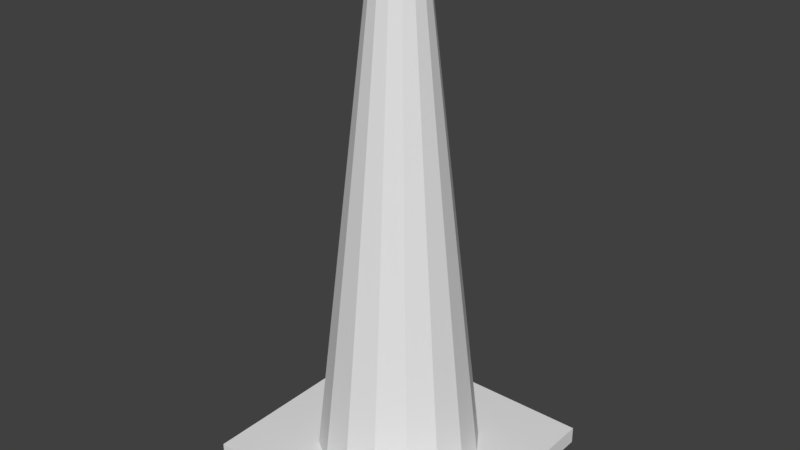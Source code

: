 # Source: obstacle_cone.blend  (saved by Blender 2.78.0; exported with 4.5.12 LTS)
import bpy
from mathutils import Matrix  # noqa: F401  (used for matrix-valued properties, if any)

bpy.ops.wm.read_factory_settings(use_empty=True)
scene = bpy.context.scene
scene.name = 'Scene'

# ---- collections
col_collection_1 = bpy.data.collections.new('Collection 1'); scene.collection.children.link(col_collection_1)

# ---- materials (node trees are filled in below, after node groups)
mat_cone_material = bpy.data.materials.new('Cone Material')
mat_cone_material.alpha_threshold = 0.0
mat_cone_material.use_transparent_shadow = False
mat_cone_material.roughness = 0.5
mat_cone_material.specular_intensity = 0.0

# ---- material node trees

# ---- world
world_world = bpy.data.worlds.new('World'); scene.world = world_world
world_world.color = (0.05088, 0.05088, 0.05088)
world_world.use_sun_shadow = False
world_world.sun_shadow_jitter_overblur = 0.0
world_world.cycles.sampling_method = 'MANUAL'

# ---- meshes
me_cylinder_001 = bpy.data.meshes.new('Cylinder.001')
me_cylinder_001.from_pydata([(0.0, 0.0, -1.01), (0.0, 0.0, 1.0), (1.921e-08, 0.4843, -1.01), (3.2e-08, 0.1411, 1.0), (0.1853, 0.4474, -1.01), (0.054, 0.1304, 1.0), (0.3425, 0.3425, -1.01), (0.09979, 0.09979, 1.0), (0.4474, 0.1853, -1.01), (0.1304, 0.054, 1.0), (0.4843, -1.537e-08, -1.01), (0.1411, 3.43e-09, 1.0), (0.4474, -0.1853, -1.01), (0.1304, -0.054, 1.0), (0.3425, -0.3425, -1.01), (0.09979, -0.09979, 1.0), (0.1853, -0.4474, -1.01), (0.054, -0.1304, 1.0), (9.232e-08, -0.4843, -1.01), (5.33e-08, -0.1411, 1.0), (-0.1853, -0.4474, -1.01), (-0.054, -0.1304, 1.0), (-0.3425, -0.3425, -1.01), (-0.09979, -0.09979, 1.0), (-0.4474, -0.1853, -1.01), (-0.1304, -0.054, 1.0), (-0.4843, 1.164e-08, -1.01), (-0.1411, 1.128e-08, 1.0), (-0.4474, 0.1853, -1.01), (-0.1304, 0.054, 1.0), (-0.3425, 0.3425, -1.01), (-0.09979, 0.09979, 1.0), (-0.1853, 0.4474, -1.01), (-0.054, 0.1304, 1.0), (1.956e-08, 0.4757, -0.9422), (0.182, 0.4395, -0.9422), (0.3364, 0.3364, -0.9422), (0.4395, 0.182, -0.9422), (0.4757, -1.49e-08, -0.9422), (0.4395, -0.182, -0.9422), (0.3364, -0.3364, -0.9422), (0.182, -0.4395, -0.9422), (9.139e-08, -0.4757, -0.9422), (-0.182, -0.4395, -0.9422), (-0.3364, -0.3364, -0.9422), (-0.4395, -0.182, -0.9422), (-0.4757, 1.164e-08, -0.9422), (-0.4395, 0.182, -0.9422), (-0.3364, 0.3364, -0.9422), (-0.182, 0.4395, -0.9422), (0.005839, 0.7343, -1.01), (0.3104, 0.7343, -1.01), (0.3046, 0.7343, -0.9422), (0.7499, 0.7343, -1.01), (0.7499, 0.7343, -0.9422), (0.7499, 0.322, -1.01), (0.7499, 0.3163, -0.9422), (0.7499, -3.073e-08, -1.01), (0.7499, -3.027e-08, -0.9422), (0.7499, -0.322, -1.01), (0.7499, -0.3163, -0.9422), (0.7499, -0.7146, -1.01), (0.7499, -0.7146, -0.9422), (0.322, -0.7146, -1.01), (0.3163, -0.7146, -0.9422), (0.005839, -0.7146, -1.01), (0.005839, -0.7146, -0.9422), (-0.2815, -0.7146, -1.01), (-0.2758, -0.7146, -0.9422), (-0.7523, -0.7146, -1.01), (-0.7523, -0.7146, -0.9422), (-0.7523, -0.3616, -1.01), (-0.7523, -0.3559, -0.9422), (-0.7523, 0.009991, -1.01), (-0.7523, 0.01494, -0.9422), (-0.7523, 0.322, -1.01), (-0.7523, 0.3213, -0.9422), (-0.7523, 0.7343, -1.01), (-0.7523, 0.7343, -0.9422), (-0.2987, 0.7343, -1.01), (-0.293, 0.7343, -0.9422), (0.005839, 0.7343, -0.9422), (3.039e-08, 0.1844, 0.7487), (0.07057, 0.1704, 0.7487), (0.1304, 0.1304, 0.7487), (0.1704, 0.07057, 0.7487), (0.1844, 1.058e-09, 0.7487), (0.1704, -0.07057, 0.7487), (0.1304, -0.1304, 0.7487), (0.07057, -0.1704, 0.7487), (5.823e-08, -0.1844, 0.7487), (-0.07057, -0.1704, 0.7487), (-0.1304, -0.1304, 0.7487), (-0.1704, -0.07057, 0.7487), (-0.1844, 1.133e-08, 0.7487), (-0.1704, 0.07057, 0.7487), (-0.1304, 0.1304, 0.7487), (-0.07057, 0.1704, 0.7487), (0.1053, 0.2542, 0.2219), (0.1946, 0.1946, 0.2219), (0.2542, 0.1053, 0.2219), (0.2751, -3.913e-09, 0.2219), (0.2542, -0.1053, 0.2219), (0.1946, -0.1946, 0.2219), (0.1053, -0.2542, 0.2219), (6.856e-08, -0.2751, 0.2219), (-0.1053, -0.2542, 0.2219), (-0.1946, -0.1946, 0.2219), (-0.2542, -0.1053, 0.2219), (-0.2751, 1.143e-08, 0.2219), (-0.2542, 0.1053, 0.2219), (-0.1946, 0.1946, 0.2219), (-0.1053, 0.2542, 0.2219), (2.701e-08, 0.2751, 0.2219), (0.1389, 0.3353, -0.2876), (0.2566, 0.2566, -0.2876), (0.3353, 0.1389, -0.2876), (0.3629, -8.722e-09, -0.2876), (0.3353, -0.1389, -0.2876), (0.2566, -0.2566, -0.2876), (0.1389, -0.3353, -0.2876), (7.855e-08, -0.3629, -0.2876), (-0.1389, -0.3353, -0.2876), (-0.2566, -0.2566, -0.2876), (-0.3353, -0.1389, -0.2876), (-0.3629, 1.152e-08, -0.2876), (-0.3353, 0.1389, -0.2876), (-0.2566, 0.2566, -0.2876), (-0.1389, 0.3353, -0.2876), (2.375e-08, 0.3629, -0.2876), (0.1503, 0.3628, -0.4602), (0.2777, 0.2777, -0.4602), (0.3628, 0.1503, -0.4602), (0.3927, -1.035e-08, -0.4602), (0.3628, -0.1503, -0.4602), (0.2777, -0.2777, -0.4602), (0.1503, -0.3628, -0.4602), (8.193e-08, -0.3927, -0.4602), (-0.1503, -0.3628, -0.4602), (-0.2777, -0.2777, -0.4602), (-0.3628, -0.1503, -0.4602), (-0.3927, 1.155e-08, -0.4602), (-0.3628, 0.1503, -0.4602), (-0.2777, 0.2777, -0.4602), (-0.1503, 0.3628, -0.4602), (2.264e-08, 0.3927, -0.4602)], [], [(0, 2, 4), (1, 5, 3), (82, 3, 5, 83), (0, 4, 6), (1, 7, 5), (83, 5, 7, 84), (0, 6, 8), (1, 9, 7), (84, 7, 9, 85), (0, 8, 10), (1, 11, 9), (85, 9, 11, 86), (0, 10, 12), (1, 13, 11), (86, 11, 13, 87), (0, 12, 14), (1, 15, 13), (87, 13, 15, 88), (0, 14, 16), (1, 17, 15), (88, 15, 17, 89), (0, 16, 18), (1, 19, 17), (89, 17, 19, 90), (0, 18, 20), (1, 21, 19), (90, 19, 21, 91), (0, 20, 22), (1, 23, 21), (91, 21, 23, 92), (0, 22, 24), (1, 25, 23), (92, 23, 25, 93), (0, 24, 26), (1, 27, 25), (93, 25, 27, 94), (0, 26, 28), (1, 29, 27), (94, 27, 29, 95), (0, 28, 30), (1, 31, 29), (95, 29, 31, 96), (0, 30, 32), (1, 33, 31), (96, 31, 33, 97), (0, 32, 2), (1, 3, 33), (97, 33, 3, 82), (40, 41, 64, 62), (2, 32, 79, 50), (12, 10, 57, 59), (28, 26, 73, 75), (41, 42, 66, 64), (42, 43, 68, 66), (6, 4, 51, 53), (22, 20, 67, 69), (43, 44, 70, 68), (16, 14, 61, 63), (44, 45, 72, 70), (32, 30, 77, 79), (45, 46, 74, 72), (10, 8, 55, 57), (26, 24, 71, 73), (46, 47, 76, 74), (79, 80, 81, 50), (77, 78, 80, 79), (75, 76, 78, 77), (73, 74, 76, 75), (71, 72, 74, 73), (69, 70, 72, 71), (67, 68, 70, 69), (65, 66, 68, 67), (63, 64, 66, 65), (61, 62, 64, 63), (59, 60, 62, 61), (57, 58, 60, 59), (55, 56, 58, 57), (53, 54, 56, 55), (51, 52, 54, 53), (50, 81, 52, 51), (39, 40, 62, 60), (18, 16, 63, 65), (38, 39, 60, 58), (24, 22, 69, 71), (8, 6, 53, 55), (37, 38, 58, 56), (36, 37, 56, 54), (30, 28, 75, 77), (4, 2, 50, 51), (49, 34, 81, 80), (14, 12, 59, 61), (35, 36, 54, 52), (48, 49, 80, 78), (34, 35, 52, 81), (20, 18, 65, 67), (47, 48, 78, 76), (112, 97, 82, 113), (111, 96, 97, 112), (110, 95, 96, 111), (109, 94, 95, 110), (108, 93, 94, 109), (107, 92, 93, 108), (106, 91, 92, 107), (105, 90, 91, 106), (104, 89, 90, 105), (103, 88, 89, 104), (102, 87, 88, 103), (101, 86, 87, 102), (100, 85, 86, 101), (99, 84, 85, 100), (98, 83, 84, 99), (113, 82, 83, 98), (129, 113, 98, 114), (114, 98, 99, 115), (115, 99, 100, 116), (116, 100, 101, 117), (117, 101, 102, 118), (118, 102, 103, 119), (119, 103, 104, 120), (120, 104, 105, 121), (121, 105, 106, 122), (122, 106, 107, 123), (123, 107, 108, 124), (124, 108, 109, 125), (125, 109, 110, 126), (126, 110, 111, 127), (127, 111, 112, 128), (128, 112, 113, 129), (144, 128, 129, 145), (143, 127, 128, 144), (142, 126, 127, 143), (141, 125, 126, 142), (140, 124, 125, 141), (139, 123, 124, 140), (138, 122, 123, 139), (137, 121, 122, 138), (136, 120, 121, 137), (135, 119, 120, 136), (134, 118, 119, 135), (133, 117, 118, 134), (132, 116, 117, 133), (131, 115, 116, 132), (130, 114, 115, 131), (145, 129, 114, 130), (34, 145, 130, 35), (35, 130, 131, 36), (36, 131, 132, 37), (37, 132, 133, 38), (38, 133, 134, 39), (39, 134, 135, 40), (40, 135, 136, 41), (41, 136, 137, 42), (42, 137, 138, 43), (43, 138, 139, 44), (44, 139, 140, 45), (45, 140, 141, 46), (46, 141, 142, 47), (47, 142, 143, 48), (48, 143, 144, 49), (49, 144, 145, 34)])
_uv = me_cylinder_001.uv_layers.new(name='UVMap')
_uv.uv.foreach_set('vector', [0.5281, 0.566, 0.5281, 0.4475, 0.5735, 0.4565, 0.6245, 0.7662, 0.6532, 0.7854, 0.6436, 0.7949, 0.08881, 0.8929, 0.07864, 0.8355, 0.08382, 0.833, 0.115, 0.8821, 0.5281, 0.566, 0.5735, 0.4565, 0.6119, 0.4822, 0.6245, 0.7662, 0.6583, 0.7729, 0.6532, 0.7854, 0.115, 0.8821, 0.08382, 0.833, 0.0876, 0.8289, 0.1351, 0.8622, 0.5281, 0.566, 0.6119, 0.4822, 0.6376, 0.5206, 0.6245, 0.7662, 0.6583, 0.7595, 0.6583, 0.7729, 0.1351, 0.8622, 0.0876, 0.8289, 0.0894, 0.8236, 0.146, 0.836, 0.5281, 0.566, 0.6376, 0.5206, 0.6466, 0.566, 0.6245, 0.7662, 0.6532, 0.747, 0.6583, 0.7595, 0.146, 0.836, 0.0894, 0.8236, 0.08895, 0.8181, 0.146, 0.8077, 0.5281, 0.566, 0.6466, 0.566, 0.6376, 0.6113, 0.6245, 0.7662, 0.6436, 0.7375, 0.6532, 0.747, 0.146, 0.8077, 0.08895, 0.8181, 0.08634, 0.8131, 0.1351, 0.7815, 0.5281, 0.566, 0.6376, 0.6113, 0.6119, 0.6497, 0.6245, 0.7662, 0.6312, 0.7323, 0.6436, 0.7375, 0.1351, 0.7815, 0.08634, 0.8131, 0.08197, 0.8094, 0.1151, 0.7615, 0.5281, 0.566, 0.6119, 0.6497, 0.5735, 0.6754, 0.6245, 0.7662, 0.6177, 0.7323, 0.6312, 0.7323, 0.1151, 0.7615, 0.08197, 0.8094, 0.07648, 0.8077, 0.08887, 0.7507, 0.5281, 0.566, 0.5735, 0.6754, 0.5281, 0.6844, 0.6245, 0.7662, 0.6053, 0.7375, 0.6177, 0.7323, 0.08887, 0.7507, 0.07648, 0.8077, 0.0707, 0.8081, 0.06055, 0.7507, 0.5281, 0.566, 0.5281, 0.6844, 0.4828, 0.6754, 0.6245, 0.7662, 0.5958, 0.747, 0.6053, 0.7375, 0.06055, 0.7507, 0.0707, 0.8081, 0.06552, 0.8105, 0.03439, 0.7615, 0.5281, 0.566, 0.4828, 0.6754, 0.4444, 0.6497, 0.6245, 0.7662, 0.5906, 0.7595, 0.5958, 0.747, 0.03439, 0.7615, 0.06552, 0.8105, 0.06175, 0.8147, 0.01428, 0.7814, 0.5281, 0.566, 0.4444, 0.6497, 0.4187, 0.6113, 0.6245, 0.7662, 0.5906, 0.7729, 0.5906, 0.7595, 0.01428, 0.7814, 0.06175, 0.8147, 0.05996, 0.8199, 0.003352, 0.8075, 0.5281, 0.566, 0.4187, 0.6113, 0.4097, 0.566, 0.6245, 0.7662, 0.5958, 0.7854, 0.5906, 0.7729, 0.003352, 0.8075, 0.05996, 0.8199, 0.06042, 0.8254, 0.003314, 0.8358, 0.5281, 0.566, 0.4097, 0.566, 0.4187, 0.5206, 0.6245, 0.7662, 0.6053, 0.7949, 0.5958, 0.7854, 0.003314, 0.8358, 0.06042, 0.8254, 0.06301, 0.8305, 0.01418, 0.862, 0.5281, 0.566, 0.4187, 0.5206, 0.4444, 0.4822, 0.6245, 0.7662, 0.6177, 0.8, 0.6053, 0.7949, 0.01418, 0.862, 0.06301, 0.8305, 0.06738, 0.8342, 0.03426, 0.8821, 0.5281, 0.566, 0.4444, 0.4822, 0.4828, 0.4565, 0.6245, 0.7662, 0.6312, 0.8, 0.6177, 0.8, 0.03426, 0.8821, 0.06738, 0.8342, 0.07286, 0.8359, 0.06047, 0.8929, 0.5281, 0.566, 0.4828, 0.4565, 0.5281, 0.4475, 0.6245, 0.7662, 0.6436, 0.7949, 0.6312, 0.8, 0.06047, 0.8929, 0.07286, 0.8359, 0.07864, 0.8355, 0.08881, 0.8929, 0.6791, 0.08528, 0.6414, 0.06006, 0.6742, -0.00724, 0.7802, -0.00724, 0.5281, 0.4475, 0.4828, 0.4565, 0.4551, 0.3864, 0.5296, 0.3864, 0.6376, 0.6113, 0.6466, 0.566, 0.7115, 0.566, 0.7115, 0.6447, 0.4187, 0.5206, 0.4097, 0.566, 0.3441, 0.5635, 0.3441, 0.4872, 0.6414, 0.06006, 0.5968, 0.0512, 0.5983, -0.00724, 0.6742, -0.00724, 0.5968, 0.0512, 0.5523, 0.06006, 0.5294, -0.00724, 0.5983, -0.00724, 0.6119, 0.4822, 0.5735, 0.4565, 0.604, 0.3864, 0.7115, 0.3864, 0.4444, 0.6497, 0.4828, 0.6754, 0.4593, 0.7408, 0.3441, 0.7408, 0.5523, 0.06006, 0.5146, 0.08528, 0.4128, -0.00724, 0.5294, -0.00724, 0.5735, 0.6754, 0.6119, 0.6497, 0.7115, 0.7408, 0.6069, 0.7408, 0.5146, 0.08528, 0.4893, 0.123, 0.4128, 0.0805, 0.4128, -0.00724, 0.4828, 0.4565, 0.4444, 0.4822, 0.3441, 0.3864, 0.4551, 0.3864, 0.4893, 0.123, 0.4805, 0.1675, 0.4128, 0.1712, 0.4128, 0.0805, 0.6466, 0.566, 0.6376, 0.5206, 0.7115, 0.4872, 0.7115, 0.566, 0.4097, 0.566, 0.4187, 0.6113, 0.3441, 0.6544, 0.3441, 0.5635, 0.4805, 0.1675, 0.4893, 0.2121, 0.4128, 0.2461, 0.4128, 0.1712, 0.09045, 0.3753, 0.09952, 0.3558, 0.1875, 0.3746, 0.1847, 0.3958, -0.007355, 0.3191, 0.001557, 0.3123, 0.09952, 0.3558, 0.09045, 0.3753, -0.00206, 0.2694, 0.007735, 0.2709, 0.001557, 0.3123, -0.007355, 0.3191, 0.004586, 0.2207, 0.01677, 0.2237, 0.007735, 0.2709, -0.00206, 0.2694, 0.01618, 0.1271, 0.03594, 0.1341, 0.01677, 0.2237, 0.004586, 0.2207, 0.04535, 0.02818, 0.05842, 0.03934, 0.03594, 0.1341, 0.01618, 0.1271, 0.1439, -0.002253, 0.1485, 0.01518, 0.05842, 0.03934, 0.04535, 0.02818, 0.2183, -0.006872, 0.2188, 0.01081, 0.1485, 0.01518, 0.1439, -0.002253, 0.3012, -0.006872, 0.2982, 0.01122, 0.2188, 0.01081, 0.2183, -0.006872, 0.3939, 0.009999, 0.3835, 0.02157, 0.2982, 0.01122, 0.3012, -0.006872, 0.4194, 0.09386, 0.4015, 0.09859, 0.3835, 0.02157, 0.3939, 0.009999, 0.4259, 0.1796, 0.4077, 0.1804, 0.4015, 0.09859, 0.4194, 0.09386, 0.4277, 0.2679, 0.4082, 0.2625, 0.4077, 0.1804, 0.4259, 0.1796, 0.3919, 0.3669, 0.3797, 0.3539, 0.4082, 0.2625, 0.4277, 0.2679, 0.2813, 0.4005, 0.2769, 0.3789, 0.3797, 0.3539, 0.3919, 0.3669, 0.1847, 0.3958, 0.1875, 0.3746, 0.2769, 0.3789, 0.2813, 0.4005, 0.7043, 0.123, 0.6791, 0.08528, 0.7802, -0.00724, 0.7802, 0.09018, 0.5281, 0.6844, 0.5735, 0.6754, 0.6069, 0.7408, 0.5296, 0.7408, 0.7132, 0.1675, 0.7043, 0.123, 0.7802, 0.09018, 0.7802, 0.1675, 0.4187, 0.6113, 0.4444, 0.6497, 0.3441, 0.7408, 0.3441, 0.6544, 0.6376, 0.5206, 0.6119, 0.4822, 0.7115, 0.3864, 0.7115, 0.4872, 0.7043, 0.2121, 0.7132, 0.1675, 0.7802, 0.1675, 0.7802, 0.2449, 0.6791, 0.2498, 0.7043, 0.2121, 0.7802, 0.2449, 0.7802, 0.3471, 0.4444, 0.4822, 0.4187, 0.5206, 0.3441, 0.4872, 0.3441, 0.3864, 0.5735, 0.4565, 0.5281, 0.4475, 0.5296, 0.3864, 0.604, 0.3864, 0.5523, 0.275, 0.5968, 0.2839, 0.5983, 0.3471, 0.5252, 0.3471, 0.6119, 0.6497, 0.6376, 0.6113, 0.7115, 0.6447, 0.7115, 0.7408, 0.6414, 0.275, 0.6791, 0.2498, 0.7802, 0.3471, 0.6713, 0.3471, 0.5146, 0.2498, 0.5523, 0.275, 0.5252, 0.3471, 0.4128, 0.3471, 0.5968, 0.2839, 0.6414, 0.275, 0.6713, 0.3471, 0.5983, 0.3471, 0.4828, 0.6754, 0.5281, 0.6844, 0.5296, 0.7408, 0.4593, 0.7408, 0.4893, 0.2121, 0.5146, 0.2498, 0.4128, 0.3471, 0.4128, 0.2461, 0.9474, 0.7875, 0.8367, 0.8084, 0.8348, 0.8049, 0.9291, 0.7432, 0.9473, 0.8355, 0.8372, 0.8124, 0.8367, 0.8084, 0.9474, 0.7875, 0.9289, 0.8797, 0.836, 0.8162, 0.8372, 0.8124, 0.9473, 0.8355, 0.8949, 0.9134, 0.8335, 0.8192, 0.836, 0.8162, 0.9289, 0.8797, 0.8507, 0.9316, 0.8299, 0.821, 0.8335, 0.8192, 0.8949, 0.9134, 0.803, 0.9316, 0.8259, 0.8212, 0.8299, 0.821, 0.8507, 0.9316, 0.7588, 0.9134, 0.822, 0.8202, 0.8259, 0.8212, 0.803, 0.9316, 0.7248, 0.8796, 0.8188, 0.8178, 0.822, 0.8202, 0.7588, 0.9134, 0.7064, 0.8354, 0.8169, 0.8143, 0.8188, 0.8178, 0.7248, 0.8796, 0.7063, 0.7874, 0.8165, 0.8104, 0.8169, 0.8143, 0.7064, 0.8354, 0.7247, 0.7431, 0.8177, 0.8066, 0.8165, 0.8104, 0.7063, 0.7874, 0.7586, 0.7092, 0.8203, 0.8035, 0.8177, 0.8066, 0.7247, 0.7431, 0.8029, 0.6908, 0.8238, 0.8016, 0.8203, 0.8035, 0.7586, 0.7092, 0.8508, 0.6908, 0.8278, 0.8012, 0.8238, 0.8016, 0.8029, 0.6908, 0.8952, 0.7092, 0.8317, 0.8024, 0.8278, 0.8012, 0.8508, 0.6908, 0.9291, 0.7432, 0.8348, 0.8049, 0.8317, 0.8024, 0.8952, 0.7092, 0.9719, 0.6217, 0.8762, 0.5546, 0.8795, 0.5447, 0.9937, 0.5697, 0.9937, 0.5697, 0.8795, 0.5447, 0.8787, 0.5342, 0.9939, 0.5134, 0.9939, 0.5134, 0.8787, 0.5342, 0.8738, 0.5248, 0.9724, 0.4612, 0.9724, 0.4612, 0.8738, 0.5248, 0.8656, 0.5179, 0.9325, 0.4213, 0.9325, 0.4213, 0.8656, 0.5179, 0.8554, 0.5146, 0.8803, 0.3997, 0.8803, 0.3997, 0.8554, 0.5146, 0.8446, 0.5155, 0.8238, 0.3997, 0.8238, 0.3997, 0.8446, 0.5155, 0.8349, 0.5202, 0.7717, 0.4212, 0.7717, 0.4212, 0.8349, 0.5202, 0.8278, 0.5281, 0.7318, 0.461, 0.7318, 0.461, 0.8278, 0.5281, 0.8244, 0.5381, 0.7101, 0.513, 0.7101, 0.513, 0.8244, 0.5381, 0.8252, 0.5485, 0.7101, 0.5694, 0.7101, 0.5694, 0.8252, 0.5485, 0.83, 0.5577, 0.7318, 0.6214, 0.7318, 0.6214, 0.83, 0.5577, 0.8382, 0.5643, 0.7717, 0.6611, 0.7717, 0.6611, 0.8382, 0.5643, 0.8486, 0.5676, 0.8237, 0.6824, 0.8237, 0.6824, 0.8486, 0.5676, 0.8594, 0.5668, 0.88, 0.6825, 0.88, 0.6825, 0.8594, 0.5668, 0.8691, 0.5624, 0.9319, 0.6612, 0.9319, 0.6612, 0.8691, 0.5624, 0.8762, 0.5546, 0.9719, 0.6217, 0.3754, 0.9155, 0.4115, 0.892, 0.4321, 0.911, 0.4077, 0.9468, 0.3578, 0.8743, 0.4001, 0.8667, 0.4115, 0.892, 0.3754, 0.9155, 0.3578, 0.8296, 0.3995, 0.8392, 0.4001, 0.8667, 0.3578, 0.8743, 0.3753, 0.7886, 0.4099, 0.8138, 0.3995, 0.8392, 0.3578, 0.8296, 0.4071, 0.7574, 0.43, 0.7942, 0.4099, 0.8138, 0.3753, 0.7886, 0.4486, 0.74, 0.4561, 0.7829, 0.43, 0.7942, 0.4071, 0.7574, 0.4938, 0.7396, 0.4846, 0.7822, 0.4561, 0.7829, 0.4486, 0.74, 0.5358, 0.7564, 0.5111, 0.7922, 0.4846, 0.7822, 0.4938, 0.7396, 0.5682, 0.788, 0.5317, 0.8116, 0.5111, 0.7922, 0.5358, 0.7564, 0.5856, 0.8296, 0.5431, 0.8371, 0.5317, 0.8116, 0.5682, 0.788, 0.5855, 0.8746, 0.5436, 0.8649, 0.5431, 0.8371, 0.5856, 0.8296, 0.5678, 0.9158, 0.5332, 0.8905, 0.5436, 0.8649, 0.5855, 0.8746, 0.5356, 0.9466, 0.5135, 0.9099, 0.5332, 0.8905, 0.5678, 0.9158, 0.4943, 0.9629, 0.4873, 0.92, 0.5135, 0.9099, 0.5356, 0.9466, 0.4496, 0.9632, 0.4586, 0.9208, 0.4873, 0.92, 0.4943, 0.9629, 0.4077, 0.9468, 0.4321, 0.911, 0.4586, 0.9208, 0.4496, 0.9632, 0.2692, 0.7123, 0.207, 0.6143, 0.2212, 0.5985, 0.3164, 0.6653, 0.3164, 0.6653, 0.2212, 0.5985, 0.2283, 0.5783, 0.3419, 0.6037, 0.3419, 0.6037, 0.2283, 0.5783, 0.2273, 0.557, 0.3419, 0.5371, 0.3419, 0.5371, 0.2273, 0.557, 0.2183, 0.5377, 0.3164, 0.4756, 0.3164, 0.4756, 0.2183, 0.5377, 0.2026, 0.5234, 0.2693, 0.4286, 0.2693, 0.4286, 0.2026, 0.5234, 0.1828, 0.5162, 0.2079, 0.4034, 0.2079, 0.4034, 0.1828, 0.5162, 0.1619, 0.5173, 0.1417, 0.4038, 0.1417, 0.4038, 0.1619, 0.5173, 0.1432, 0.5265, 0.08079, 0.4296, 0.08079, 0.4296, 0.1432, 0.5265, 0.1295, 0.5424, 0.03459, 0.4767, 0.03459, 0.4767, 0.1295, 0.5424, 0.1233, 0.5628, 0.009887, 0.5377, 0.009887, 0.5377, 0.1233, 0.5628, 0.1234, 0.5841, 0.009736, 0.6033, 0.009736, 0.6033, 0.1234, 0.5841, 0.1319, 0.6034, 0.0343, 0.6643, 0.0343, 0.6643, 0.1319, 0.6034, 0.1472, 0.6176, 0.08045, 0.7114, 0.08045, 0.7114, 0.1472, 0.6176, 0.1669, 0.6247, 0.1414, 0.7373, 0.1414, 0.7373, 0.1669, 0.6247, 0.1879, 0.6235, 0.2077, 0.7376, 0.2077, 0.7376, 0.1879, 0.6235, 0.207, 0.6143, 0.2692, 0.7123])
me_cylinder_001.materials.append(mat_cone_material)
me_cylinder_001.use_remesh_preserve_volume = False
me_cylinder_001.use_remesh_preserve_attributes = False
me_cylinder_001.use_mirror_vertex_groups = False
me_cylinder_001.use_paint_bone_selection = False
me_cylinder_001.use_paint_mask = True
me_cylinder_001.update()

# ---- objects
ob_cylinder = bpy.data.objects.new('Cylinder', me_cylinder_001)

# ---- transforms, parenting, visibility, modifiers, constraints
ob_cylinder.location = (0.0, 0.0, 0.0)
ob_cylinder.scale = (1.0, 1.0, 1.507)
ob_cylinder.lineart.crease_threshold = 0.0

# ---- collection membership
col_collection_1.objects.link(ob_cylinder)

# ---- scene / render settings (as saved in the file)
scene.frame_start = 1; scene.frame_end = 250; scene.frame_set(1)
scene.render.engine = 'BLENDER_EEVEE_NEXT'
scene.render.resolution_percentage = 50
scene.render.dither_intensity = 0.0
scene.cycles.use_denoising = False
scene.cycles.samples = 128
scene.cycles.sampling_pattern = 'TABULATED_SOBOL'
scene.cycles.light_sampling_threshold = 0.0
scene.cycles.use_adaptive_sampling = False
scene.cycles.use_light_tree = False
scene.cycles.blur_glossy = 0.0
scene.cycles.sample_clamp_indirect = 0.0
scene.view_settings.view_transform = 'Standard'
bpy.context.view_layer.update()

# ---- added for rendering (the .blend has no active camera and no usable light): camera, sun
cam_auto = bpy.data.cameras.new('AutoCamera')
cam_auto.lens = 50.0
cam_auto.sensor_width = 36.0
cam_auto.clip_end = 1000.0
ob_auto_camera = bpy.data.objects.new('AutoCamera', cam_auto)
scene.collection.objects.link(ob_auto_camera)
ob_auto_camera.location = (3.40222, -4.0743, 2.71487)
ob_auto_camera.rotation_euler = (1.09748, -7.21219e-08, 0.694738)
scene.camera = ob_auto_camera
light_auto_sun = bpy.data.lights.new('AutoSun', 'SUN')
light_auto_sun.energy = 3.0
light_auto_sun.angle = 0.0523599
ob_auto_sun = bpy.data.objects.new('AutoSun', light_auto_sun)
scene.collection.objects.link(ob_auto_sun)
ob_auto_sun.rotation_euler = (0.872665, 0.174533, 0.523599)
bpy.context.view_layer.update()
